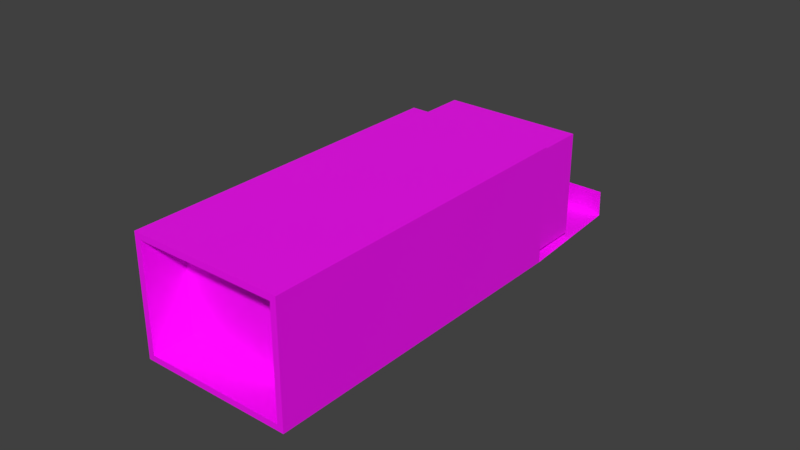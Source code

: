 # Source: Ammobox.blend  (saved by Blender 2.90.8; exported with 4.5.12 LTS)
import bpy
from mathutils import Matrix  # noqa: F401  (used for matrix-valued properties, if any)

bpy.ops.wm.read_factory_settings(use_empty=True)
scene = bpy.context.scene
scene.name = 'Scene'

# ---- collections
col_collection_1 = bpy.data.collections.new('Collection 1'); scene.collection.children.link(col_collection_1)

# ---- images (referenced by path relative to the original .blend; pixels are not part of the script)
import os
ASSET_DIR = os.environ.get("B2B_ASSET_DIR", "")  # directory of the original .blend (textures are referenced by path, not embedded)
HERE = os.path.dirname(os.path.abspath(__file__))  # packed textures are extracted next to this script under _unpacked/

def load_image(name, relpath, width, height, colorspace="sRGB"):
    """Load a texture the original file referenced (path relative to the .blend, or extracted next to this script)."""
    p = next((c for c in (os.path.join(HERE, relpath), os.path.join(ASSET_DIR, relpath)) if relpath and os.path.exists(c)), "")
    if p:
        img = bpy.data.images.load(p, check_existing=True)
        img.name = name
    else:  # same state as the original file: an image datablock whose file is absent (Cycles renders it pink)
        img = bpy.data.images.new(name, width, height)
        img.source = "FILE"
        img.filepath = "//" + (relpath or name)
    img.colorspace_settings.name = colorspace
    return img
img_checkers_png = load_image('checkers.png', 'checkers.png', 1024, 1024, 'sRGB')
img_ammobox_png = load_image('Ammobox.png', 'Ammobox.png', 1024, 1024, 'sRGB')

# ---- materials (node trees are filled in below, after node groups)
mat_material_001 = bpy.data.materials.new('Material.001')
mat_material_001.use_transparent_shadow = False

# ---- material node trees
mat_material_001.use_nodes = True; mat_material_001.node_tree.nodes.clear()
_N = mat_material_001.node_tree.nodes; _L = mat_material_001.node_tree.links
n0 = _N.new('ShaderNodeBsdfPrincipled'); n0.name = 'Principled BSDF'; n0.location = (10, 300)
n0.distribution = 'GGX'
n0.subsurface_method = 'BURLEY'
n0.inputs[3].default_value = 1.45
n0.inputs[27].default_value = (0.0, 0.0, 0.0, 1.0)
n0.inputs[28].default_value = 1.0
n1 = _N.new('ShaderNodeOutputMaterial'); n1.name = 'Material Output'; n1.location = (300, 300)
n2 = _N.new('ShaderNodeTexImage'); n2.name = 'Image Texture'; n2.location = (-404, 584)
n2.image = img_checkers_png
n3 = _N.new('ShaderNodeTexImage'); n3.name = 'Image Texture.001'; n3.location = (-380, 160)
n3.image = img_ammobox_png
_L.new(n0.outputs[0], n1.inputs[0])
_L.new(n3.outputs[0], n0.inputs[0])
n1.is_active_output = True

# ---- world
world_world = bpy.data.worlds.new('World'); scene.world = world_world
world_world.color = (0.05088, 0.05088, 0.05088)
world_world.use_sun_shadow = False
world_world.sun_shadow_jitter_overblur = 0.0
world_world.cycles.sampling_method = 'MANUAL'

# ---- meshes
me_cube = bpy.data.meshes.new('Cube')
me_cube.from_pydata([(0.02295, 0.05569, 0.01709), (0.02295, 0.05569, -0.01709), (0.02323, -0.05569, 0.01737), (0.02323, -0.05569, -0.01737), (-0.02295, 0.05569, 0.01709), (-0.02295, 0.05569, -0.01709), (-0.02323, -0.05569, 0.01737), (-0.02323, -0.05569, -0.01737), (0.02519, 0.05569, 0.01932), (0.02519, 0.05569, -0.01932), (-0.02519, 0.05569, -0.01932), (-0.02519, 0.05569, 0.01932), (0.02295, 0.07429, 0.01709), (0.02295, 0.07429, -0.01709), (-0.02295, 0.07429, -0.01709), (-0.02295, 0.07429, 0.01709), (0.02519, -0.05569, -0.01932), (0.02519, -0.05569, 0.01932), (-0.02519, -0.05569, 0.01932), (-0.02519, -0.05569, -0.01932), (0.02323, -0.04208, -0.01737), (0.02323, -0.04208, 0.01737), (-0.02323, -0.04208, 0.01737), (-0.02323, -0.04208, -0.01737), (0.02437, 0.09274, -0.01759), (-0.0241, 0.09227, -0.008856), (0.02437, 0.09227, -0.008856), (-0.0241, 0.09274, -0.01759)], [], [(8, 17, 16, 9), (7, 23, 22, 6), (18, 11, 10, 19), (0, 12, 15, 4), (17, 8, 11, 18), (19, 10, 9, 16), (0, 8, 9, 1), (5, 10, 11, 4), (4, 11, 8, 0), (1, 9, 10, 5), (15, 12, 13, 14), (1, 13, 12, 0), (5, 14, 13, 1), (4, 15, 14, 5), (3, 16, 17, 2), (2, 17, 18, 6), (7, 19, 16, 3), (6, 18, 19, 7), (21, 22, 23, 20), (6, 22, 21, 2), (3, 20, 23, 7), (2, 21, 20, 3), (27, 24, 9, 10), (27, 25, 26, 24)])
_uv = me_cube.uv_layers.new(name='UVMap')
_uv.uv.foreach_set('vector', [0.9903, 0.4015, 0.4247, 0.4043, 0.4247, 0.208, 0.9903, 0.208, 0.909, 0.5556, 0.981, 0.5556, 0.981, 0.7395, 0.909, 0.7395, 0.9901, 0.2024, 0.4245, 0.2024, 0.4245, 0.006151, 0.9901, 0.006151, 0.256, 0.4943, 0.256, 0.4129, 0.4568, 0.4129, 0.4568, 0.4943, 0.2462, 0.9903, 0.2462, 0.5029, 0.4666, 0.5029, 0.4666, 0.9903, 0.01323, 0.9901, 0.01323, 0.5006, 0.2346, 0.5006, 0.2346, 0.9901, 0.2708, 0.2072, 0.2826, 0.219, 0.2826, 0.01477, 0.2708, 0.02656, 0.02824, 0.02656, 0.01645, 0.01477, 0.01645, 0.219, 0.02824, 0.2072, 0.02824, 0.2072, 0.01645, 0.219, 0.2826, 0.219, 0.2708, 0.2072, 0.2708, 0.02656, 0.2826, 0.01477, 0.01645, 0.01477, 0.02824, 0.02656, 0.7999, 0.9874, 0.5777, 0.9874, 0.5777, 0.822, 0.7999, 0.822, 0.8001, 0.822, 0.8901, 0.822, 0.8901, 0.9875, 0.8001, 0.9875, 0.5778, 0.7301, 0.5778, 0.8202, 0.8, 0.8202, 0.8, 0.7301, 0.4874, 0.9872, 0.5775, 0.9872, 0.5775, 0.8217, 0.4874, 0.8217, 0.2723, 0.02511, 0.2826, 0.01477, 0.2826, 0.219, 0.2723, 0.2086, 0.2723, 0.2086, 0.2826, 0.219, 0.01645, 0.219, 0.02679, 0.2086, 0.02679, 0.02511, 0.01645, 0.01477, 0.2826, 0.01477, 0.2723, 0.02511, 0.02679, 0.2086, 0.01645, 0.219, 0.01645, 0.01477, 0.02679, 0.02511, 0.8, 0.72, 0.5761, 0.72, 0.5761, 0.5527, 0.8, 0.5527, 0.9095, 0.9853, 0.9816, 0.9853, 0.9816, 0.7395, 0.9095, 0.7395, 0.9095, 0.7395, 0.9816, 0.7395, 0.9816, 0.9853, 0.9095, 0.9853, 0.909, 0.7395, 0.981, 0.7395, 0.981, 0.5556, 0.909, 0.5556, 0.01801, 0.3378, 0.231, 0.3378, 0.2346, 0.5006, 0.01323, 0.5006, 0.01801, 0.3378, 0.01801, 0.2817, 0.231, 0.2817, 0.231, 0.3378])
me_cube.materials.append(mat_material_001)
me_cube.use_remesh_fix_poles = True
me_cube.use_remesh_preserve_attributes = False
me_cube.use_mirror_vertex_groups = False
me_cube.update()

# ---- objects
ob_cube = bpy.data.objects.new('Cube', me_cube)

# ---- transforms, parenting, visibility, modifiers, constraints
ob_cube.location = (0.0, 0.0, 0.0)
ob_cube.lineart.crease_threshold = 0.0

# ---- collection membership
scene.collection.objects.link(ob_cube)

# ---- scene / render settings (as saved in the file)
scene.frame_start = 1; scene.frame_end = 250; scene.frame_set(1)
scene.render.engine = 'BLENDER_EEVEE_NEXT'
scene.render.resolution_percentage = 50
scene.render.dither_intensity = 0.0
scene.cycles.use_denoising = False
scene.cycles.samples = 128
scene.cycles.sampling_pattern = 'TABULATED_SOBOL'
scene.cycles.light_sampling_threshold = 0.0
scene.cycles.use_adaptive_sampling = False
scene.cycles.use_light_tree = False
scene.cycles.blur_glossy = 0.0
scene.cycles.sample_clamp_indirect = 0.0
scene.view_settings.view_transform = 'Standard'
bpy.context.view_layer.update()

# ---- added for rendering (the .blend has no active camera and no usable light): camera, sun
cam_auto = bpy.data.cameras.new('AutoCamera')
cam_auto.lens = 50.0
cam_auto.sensor_width = 36.0
cam_auto.clip_end = 1000.0
ob_auto_camera = bpy.data.objects.new('AutoCamera', cam_auto)
scene.collection.objects.link(ob_auto_camera)
ob_auto_camera.location = (0.185045, -0.203527, 0.148036)
ob_auto_camera.rotation_euler = (1.09748, -7.21219e-08, 0.694738)
scene.camera = ob_auto_camera
light_auto_sun = bpy.data.lights.new('AutoSun', 'SUN')
light_auto_sun.energy = 3.0
light_auto_sun.angle = 0.0523599
ob_auto_sun = bpy.data.objects.new('AutoSun', light_auto_sun)
scene.collection.objects.link(ob_auto_sun)
ob_auto_sun.rotation_euler = (0.872665, 0.174533, 0.523599)
bpy.context.view_layer.update()
